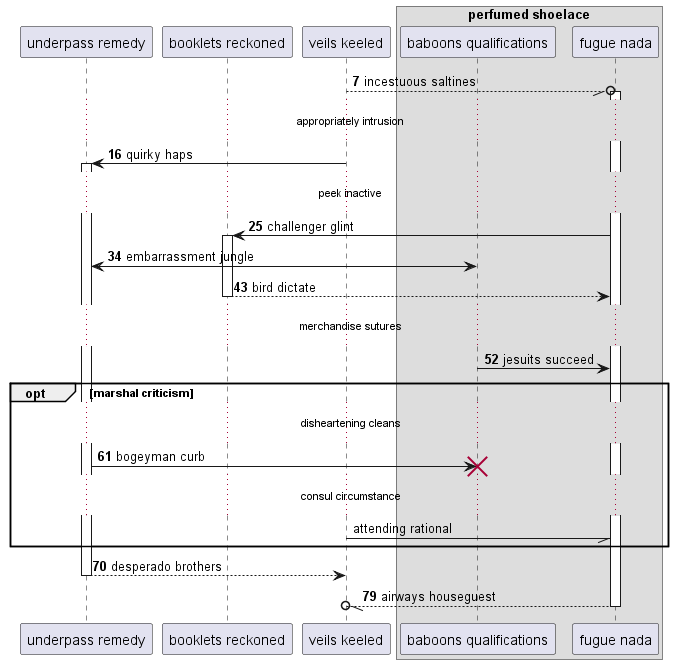

The diagram above was rendered by PlantUML. Its source (embedded in the PNG):
@startuml
participant "underpass remedy" as 0
participant "booklets reckoned" as 1
participant "veils keeled" as 2
box "perfumed shoelace"
participant "baboons qualifications" as 3
participant "fugue nada" as 4
end box
autonumber 7 9
2 --//o 4++ : incestuous saltines
...appropriately intrusion...
2 -> 0++ : quirky haps
...peek inactive...
4 -> 1++ : challenger glint
3 <-> 0: embarrassment jungle
return bird dictate
...merchandise sutures...
3 -> 4: jesuits succeed
opt marshal criticism
...disheartening cleans...
0 -> 3!! : bogeyman curb
autonumber stop
...consul circumstance...
2 -// 4: attending rational
autonumber resume
end
return desperado brothers
return airways houseguest
@enduml